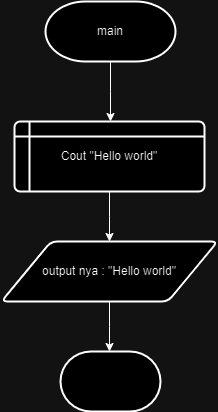

The diagram above was exported from draw.io. Its source (the exported page's mxGraphModel, read from the mxfile embedded in the PNG):
<mxGraphModel dx="1053" dy="566" grid="1" gridSize="10" guides="1" tooltips="1" connect="1" arrows="1" fold="1" page="1" pageScale="1" pageWidth="827" pageHeight="1169" math="0" shadow="0">
  <root>
    <mxCell id="0" />
    <mxCell id="1" parent="0" />
    <mxCell id="3VzeDpFFEaubV0sM5EyQ-5" style="edgeStyle=orthogonalEdgeStyle;rounded=0;orthogonalLoop=1;jettySize=auto;html=1;exitX=0.5;exitY=1;exitDx=0;exitDy=0;exitPerimeter=0;" edge="1" parent="1" source="3VzeDpFFEaubV0sM5EyQ-3">
      <mxGeometry relative="1" as="geometry">
        <mxPoint x="415" y="180" as="targetPoint" />
      </mxGeometry>
    </mxCell>
    <mxCell id="3VzeDpFFEaubV0sM5EyQ-3" value="main" style="strokeWidth=2;html=1;shape=mxgraph.flowchart.terminator;whiteSpace=wrap;" vertex="1" parent="1">
      <mxGeometry x="350" y="60" width="130" height="60" as="geometry" />
    </mxCell>
    <mxCell id="3VzeDpFFEaubV0sM5EyQ-7" style="edgeStyle=orthogonalEdgeStyle;rounded=0;orthogonalLoop=1;jettySize=auto;html=1;exitX=0.5;exitY=1;exitDx=0;exitDy=0;" edge="1" parent="1" source="3VzeDpFFEaubV0sM5EyQ-6">
      <mxGeometry relative="1" as="geometry">
        <mxPoint x="414" y="300" as="targetPoint" />
      </mxGeometry>
    </mxCell>
    <mxCell id="3VzeDpFFEaubV0sM5EyQ-6" value="Cout &quot;Hello world&quot;" style="shape=internalStorage;whiteSpace=wrap;html=1;dx=15;dy=15;rounded=1;arcSize=8;strokeWidth=2;" vertex="1" parent="1">
      <mxGeometry x="319" y="180" width="190" height="70" as="geometry" />
    </mxCell>
    <mxCell id="3VzeDpFFEaubV0sM5EyQ-9" style="edgeStyle=orthogonalEdgeStyle;rounded=0;orthogonalLoop=1;jettySize=auto;html=1;exitX=0.5;exitY=1;exitDx=0;exitDy=0;" edge="1" parent="1" source="3VzeDpFFEaubV0sM5EyQ-8">
      <mxGeometry relative="1" as="geometry">
        <mxPoint x="414" y="410" as="targetPoint" />
      </mxGeometry>
    </mxCell>
    <mxCell id="3VzeDpFFEaubV0sM5EyQ-8" value="output nya : &quot;Hello world&quot;" style="shape=parallelogram;html=1;strokeWidth=2;perimeter=parallelogramPerimeter;whiteSpace=wrap;rounded=1;arcSize=12;size=0.23;" vertex="1" parent="1">
      <mxGeometry x="306" y="300" width="216" height="60" as="geometry" />
    </mxCell>
    <mxCell id="3VzeDpFFEaubV0sM5EyQ-10" value="" style="strokeWidth=2;html=1;shape=mxgraph.flowchart.terminator;whiteSpace=wrap;" vertex="1" parent="1">
      <mxGeometry x="365" y="410" width="100" height="60" as="geometry" />
    </mxCell>
  </root>
</mxGraphModel>